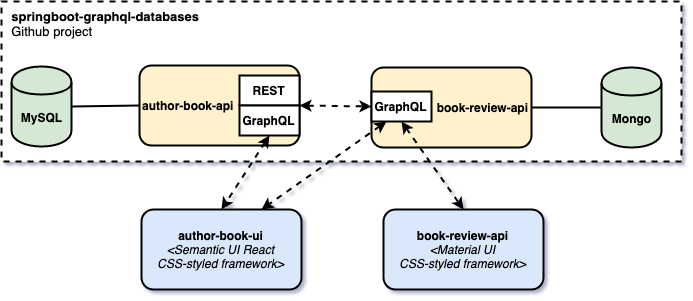

The diagram above was exported from draw.io. Its source (the exported page's mxGraphModel, read from the mxfile embedded in the PNG):
<mxGraphModel dx="758" dy="431" grid="1" gridSize="10" guides="1" tooltips="1" connect="1" arrows="1" fold="1" page="1" pageScale="1" pageWidth="850" pageHeight="1100" math="0" shadow="1">
  <root>
    <mxCell id="0" />
    <mxCell id="1" parent="0" />
    <mxCell id="nqzfCYUOSs9qXRZF-bxc-2" value="&amp;nbsp; springboot-graphql-databases&lt;br&gt;&lt;span style=&quot;font-weight: normal&quot;&gt;&amp;nbsp; Github project&lt;/span&gt;" style="rounded=0;whiteSpace=wrap;html=1;verticalAlign=top;align=left;fontStyle=1;fontSize=13;dashed=1;strokeWidth=2;" vertex="1" parent="1">
      <mxGeometry x="10" y="12" width="680" height="160" as="geometry" />
    </mxCell>
    <mxCell id="OtPW7kQBvPUhbJPBAiWn-1" value="&lt;b&gt;author-book-api&lt;/b&gt;" style="rounded=1;whiteSpace=wrap;html=1;strokeWidth=2;align=left;fillColor=#fff2cc;strokeColor=#000000;" parent="1" vertex="1">
      <mxGeometry x="148" y="76" width="160" height="80" as="geometry" />
    </mxCell>
    <mxCell id="OtPW7kQBvPUhbJPBAiWn-2" value="&lt;b&gt;book-review-api&lt;/b&gt;" style="rounded=1;whiteSpace=wrap;html=1;strokeWidth=2;align=right;fillColor=#fff2cc;strokeColor=#000000;" parent="1" vertex="1">
      <mxGeometry x="380" y="78" width="160" height="80" as="geometry" />
    </mxCell>
    <mxCell id="OtPW7kQBvPUhbJPBAiWn-3" value="&lt;b&gt;REST&lt;/b&gt;" style="rounded=0;whiteSpace=wrap;html=1;strokeWidth=2;align=center;" parent="1" vertex="1">
      <mxGeometry x="248" y="86" width="60" height="30" as="geometry" />
    </mxCell>
    <mxCell id="OtPW7kQBvPUhbJPBAiWn-4" value="&lt;b&gt;GraphQL&lt;/b&gt;" style="rounded=0;whiteSpace=wrap;html=1;strokeWidth=2;align=center;" parent="1" vertex="1">
      <mxGeometry x="248" y="116" width="60" height="30" as="geometry" />
    </mxCell>
    <mxCell id="OtPW7kQBvPUhbJPBAiWn-5" value="&lt;b&gt;GraphQL&lt;/b&gt;" style="rounded=0;whiteSpace=wrap;html=1;strokeWidth=2;align=center;" parent="1" vertex="1">
      <mxGeometry x="380" y="102" width="60" height="30" as="geometry" />
    </mxCell>
    <mxCell id="OtPW7kQBvPUhbJPBAiWn-6" value="" style="endArrow=classic;html=1;entryX=0;entryY=0.5;entryDx=0;entryDy=0;startArrow=classic;startFill=1;dashed=1;strokeWidth=2;exitX=1;exitY=0.5;exitDx=0;exitDy=0;" parent="1" source="OtPW7kQBvPUhbJPBAiWn-1" target="OtPW7kQBvPUhbJPBAiWn-5" edge="1">
      <mxGeometry width="50" height="50" relative="1" as="geometry">
        <mxPoint x="306" y="117" as="sourcePoint" />
        <mxPoint x="-80" y="232" as="targetPoint" />
      </mxGeometry>
    </mxCell>
    <mxCell id="JtHRbdxtI-BK7Ni7E1Ke-1" value="Mongo" style="shape=cylinder;whiteSpace=wrap;html=1;boundedLbl=1;backgroundOutline=1;fillColor=#d5e8d4;strokeColor=#000000;strokeWidth=2;fontStyle=1" parent="1" vertex="1">
      <mxGeometry x="610" y="78" width="60" height="80" as="geometry" />
    </mxCell>
    <mxCell id="JtHRbdxtI-BK7Ni7E1Ke-3" value="MySQL" style="shape=cylinder;whiteSpace=wrap;html=1;boundedLbl=1;backgroundOutline=1;fillColor=#d5e8d4;strokeColor=#000000;strokeWidth=2;fontStyle=1" parent="1" vertex="1">
      <mxGeometry x="20" y="77" width="60" height="80" as="geometry" />
    </mxCell>
    <mxCell id="JtHRbdxtI-BK7Ni7E1Ke-4" value="" style="endArrow=none;html=1;strokeWidth=2;entryX=0;entryY=0.5;entryDx=0;entryDy=0;exitX=1;exitY=0.5;exitDx=0;exitDy=0;" parent="1" source="JtHRbdxtI-BK7Ni7E1Ke-3" target="OtPW7kQBvPUhbJPBAiWn-1" edge="1">
      <mxGeometry width="50" height="50" relative="1" as="geometry">
        <mxPoint x="-40" y="267" as="sourcePoint" />
        <mxPoint x="10" y="217" as="targetPoint" />
      </mxGeometry>
    </mxCell>
    <mxCell id="nqzfCYUOSs9qXRZF-bxc-3" value="&lt;b&gt;author-book-ui&lt;/b&gt;&lt;br&gt;&lt;i&gt;&amp;lt;Semantic UI React&lt;br&gt;&lt;span&gt;CSS-styled framework&lt;/span&gt;&amp;gt;&lt;/i&gt;&lt;br&gt;" style="rounded=1;whiteSpace=wrap;html=1;strokeWidth=2;align=center;fillColor=#dae8fc;strokeColor=#000000;" vertex="1" parent="1">
      <mxGeometry x="150" y="220" width="160" height="80" as="geometry" />
    </mxCell>
    <mxCell id="nqzfCYUOSs9qXRZF-bxc-5" value="&lt;b&gt;book-review-api&lt;br&gt;&lt;/b&gt;&lt;i&gt;&amp;lt;Material UI&lt;br&gt;CSS-styled framework&amp;gt;&lt;/i&gt;&lt;b&gt;&lt;br&gt;&lt;/b&gt;" style="rounded=1;whiteSpace=wrap;html=1;strokeWidth=2;align=center;fillColor=#dae8fc;strokeColor=#000000;" vertex="1" parent="1">
      <mxGeometry x="392" y="220" width="160" height="80" as="geometry" />
    </mxCell>
    <mxCell id="nqzfCYUOSs9qXRZF-bxc-6" value="" style="endArrow=classic;html=1;entryX=0.5;entryY=0;entryDx=0;entryDy=0;startArrow=classic;startFill=1;dashed=1;strokeWidth=2;exitX=0.5;exitY=1;exitDx=0;exitDy=0;" edge="1" parent="1" source="OtPW7kQBvPUhbJPBAiWn-4" target="nqzfCYUOSs9qXRZF-bxc-3">
      <mxGeometry width="50" height="50" relative="1" as="geometry">
        <mxPoint x="318" y="126" as="sourcePoint" />
        <mxPoint x="390" y="127" as="targetPoint" />
      </mxGeometry>
    </mxCell>
    <mxCell id="nqzfCYUOSs9qXRZF-bxc-7" value="" style="endArrow=classic;html=1;entryX=0.75;entryY=0;entryDx=0;entryDy=0;startArrow=classic;startFill=1;dashed=1;strokeWidth=2;exitX=0.25;exitY=1;exitDx=0;exitDy=0;" edge="1" parent="1" source="OtPW7kQBvPUhbJPBAiWn-5" target="nqzfCYUOSs9qXRZF-bxc-3">
      <mxGeometry width="50" height="50" relative="1" as="geometry">
        <mxPoint x="288" y="156" as="sourcePoint" />
        <mxPoint x="238" y="278" as="targetPoint" />
      </mxGeometry>
    </mxCell>
    <mxCell id="nqzfCYUOSs9qXRZF-bxc-8" value="" style="endArrow=classic;html=1;entryX=0.5;entryY=0;entryDx=0;entryDy=0;startArrow=classic;startFill=1;dashed=1;strokeWidth=2;exitX=0.5;exitY=1;exitDx=0;exitDy=0;" edge="1" parent="1" source="OtPW7kQBvPUhbJPBAiWn-5" target="nqzfCYUOSs9qXRZF-bxc-5">
      <mxGeometry width="50" height="50" relative="1" as="geometry">
        <mxPoint x="298" y="166" as="sourcePoint" />
        <mxPoint x="248" y="288" as="targetPoint" />
      </mxGeometry>
    </mxCell>
    <mxCell id="nqzfCYUOSs9qXRZF-bxc-10" value="" style="endArrow=none;html=1;fontSize=13;exitX=1;exitY=0.5;exitDx=0;exitDy=0;strokeWidth=2;entryX=0;entryY=0.5;entryDx=0;entryDy=0;" edge="1" parent="1" source="OtPW7kQBvPUhbJPBAiWn-2" target="JtHRbdxtI-BK7Ni7E1Ke-1">
      <mxGeometry width="50" height="50" relative="1" as="geometry">
        <mxPoint x="560" y="182" as="sourcePoint" />
        <mxPoint x="610" y="122" as="targetPoint" />
      </mxGeometry>
    </mxCell>
  </root>
</mxGraphModel>